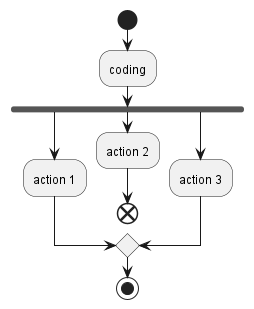

The diagram above was rendered by PlantUML. Its source (embedded in the PNG):
@startuml
start
:coding;
fork
    :action 1;
fork again
    :action 2;
    end
fork again
    :action 3;
end merge
stop
@enduml